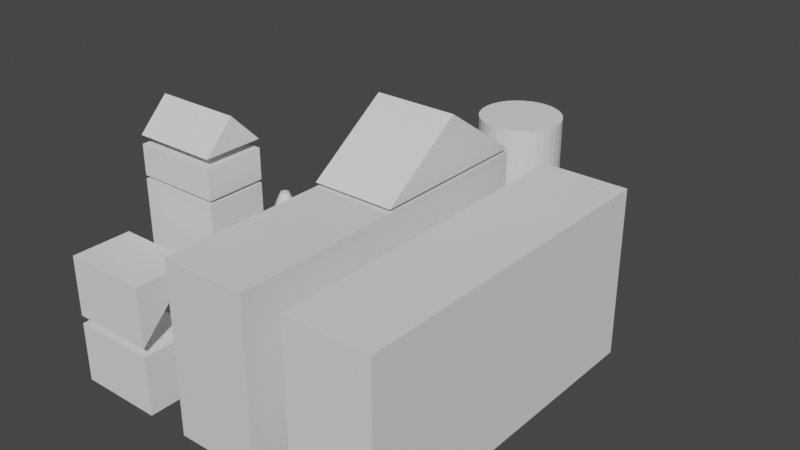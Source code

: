 # Source: PlayBlocks.blend  (saved by Blender 3.4.6; exported with 4.5.12 LTS)
import bpy
from mathutils import Matrix  # noqa: F401  (used for matrix-valued properties, if any)

bpy.ops.wm.read_factory_settings(use_empty=True)
scene = bpy.context.scene
scene.name = 'Scene'

# ---- collections
col_collection = bpy.data.collections.new('Collection'); scene.collection.children.link(col_collection)

# ---- materials (node trees are filled in below, after node groups)
mat_material = bpy.data.materials.new('Material')
mat_material.alpha_threshold = 0.0
mat_material.use_transparent_shadow = False
mat_material.roughness = 0.5
mat_material.line_color = (0.0, 0.0, 0.0, 1.0)

# ---- material node trees
mat_material.use_nodes = True; mat_material.node_tree.nodes.clear()
_N = mat_material.node_tree.nodes; _L = mat_material.node_tree.links
n0 = _N.new('ShaderNodeOutputMaterial'); n0.name = 'Material Output'; n0.location = (300, 300)
n1 = _N.new('ShaderNodeBsdfPrincipled'); n1.name = 'Principled BSDF'; n1.location = (10, 300)
n1.distribution = 'GGX'
n1.subsurface_method = 'RANDOM_WALK_SKIN'
n1.inputs[3].default_value = 1.45
n1.inputs[27].default_value = (0.0, 0.0, 0.0, 1.0)
n1.inputs[28].default_value = 1.0
_L.new(n1.outputs[0], n0.inputs[0])
n0.is_active_output = True

# ---- world
world_world = bpy.data.worlds.new('World'); scene.world = world_world
world_world.use_nodes = True; world_world.node_tree.nodes.clear()
_N = world_world.node_tree.nodes; _L = world_world.node_tree.links
n0 = _N.new('ShaderNodeOutputWorld'); n0.name = 'World Output'; n0.location = (300, 300)
n1 = _N.new('ShaderNodeBackground'); n1.name = 'Background'; n1.location = (10, 300)
n1.inputs[0].default_value = (0.05088, 0.05088, 0.05088, 1.0)
_L.new(n1.outputs[0], n0.inputs[0])
n0.is_active_output = True
world_world.color = (0.05088, 0.05088, 0.05088)
world_world.use_sun_shadow = False
world_world.sun_shadow_jitter_overblur = 0.0

# ---- meshes
me_cube = bpy.data.meshes.new('Cube')
me_cube.from_pydata([(1.0, 4.0, 2.295), (1.0, 4.0, -1.725), (1.0, -4.0, 2.295), (1.0, -4.0, -1.725), (-1.0, 4.0, 2.295), (-1.0, 4.0, -1.725), (-1.0, -4.0, 2.295), (-1.0, -4.0, -1.725), (-1.0, -2.295, -0.6589), (-1.0, -2.066, -0.1817), (-1.0, -1.757, 0.2366), (-1.0, -1.38, 0.5799), (-1.0, -0.9507, 0.835), (-1.0, -0.4847, 0.992), (-1.0, 0.4846, 0.992), (-1.0, 0.9507, 0.835), (-1.0, -2.069e-05, 1.045), (-1.0, -2.483, -1.725), (-1.0, -2.437, -1.177), (-1.0, 1.38, 0.5799), (-1.0, 2.295, -0.6589), (-1.0, 2.066, -0.1817), (-1.0, 2.484, -1.715), (-1.0, 2.437, -1.177), (-1.0, 1.757, 0.2366), (1.0, -0.9507, 0.835), (1.0, -0.4847, 0.992), (1.0, -2.069e-05, 1.045), (1.0, 0.4846, 0.992), (1.0, 1.38, 0.5799), (1.0, 1.757, 0.2366), (1.0, 2.295, -0.6589), (1.0, 2.066, -0.1817), (1.0, 0.9507, 0.835), (1.0, -2.484, -1.715), (1.0, -2.066, -0.1817), (1.0, -2.295, -0.6589), (1.0, -2.437, -1.177), (1.0, -1.38, 0.5799), (1.0, 2.437, -1.177), (1.0, 2.484, -1.715), (1.0, -1.757, 0.2366)], [], [(0, 4, 6, 2), (3, 2, 6, 7), (17, 7, 6, 4, 5, 22, 23, 20, 21, 24, 19, 15, 14, 16, 13, 12, 11, 10, 9, 8, 18), (3, 7, 17, 34), (22, 5, 1, 40), (40, 1, 0, 2, 3, 34, 37, 36, 35, 41, 38, 25, 26, 27, 28, 33, 29, 30, 32, 31, 39), (5, 4, 0, 1), (18, 37, 34, 17), (8, 36, 37, 18), (9, 35, 36, 8), (10, 41, 35, 9), (11, 38, 41, 10), (12, 25, 38, 11), (13, 26, 25, 12), (16, 27, 26, 13), (14, 28, 27, 16), (15, 33, 28, 14), (19, 29, 33, 15), (24, 30, 29, 19), (24, 21, 32, 30), (21, 20, 31, 32), (20, 23, 39, 31), (23, 22, 40, 39)])
_uv = me_cube.uv_layers.new(name='UVMap')
_uv.uv.foreach_set('vector', [0.625, 0.5, 0.875, 0.5, 0.875, 0.75, 0.625, 0.75, 0.375, 0.75, 0.625, 0.75, 0.625, 1.0, 0.375, 1.0, 0.375, 0.03877, 0.375, 0.0, 0.625, 0.0, 0.625, 0.25, 0.375, 0.25, 0.3756, 0.2113, 0.4091, 0.2096, 0.4413, 0.2047, 0.471, 0.1967, 0.497, 0.186, 0.5184, 0.1729, 0.5342, 0.158, 0.544, 0.1418, 0.5473, 0.125, 0.544, 0.1082, 0.5342, 0.09199, 0.5184, 0.07708, 0.497, 0.064, 0.471, 0.05328, 0.4413, 0.0453, 0.4091, 0.0404, 0.375, 0.75, 0.125, 0.75, 0.125, 0.7112, 0.375, 0.7112, 0.125, 0.5388, 0.125, 0.5, 0.375, 0.5, 0.375, 0.5388, 0.375, 0.5388, 0.375, 0.5, 0.625, 0.5, 0.625, 0.75, 0.375, 0.75, 0.3756, 0.7113, 0.4091, 0.7096, 0.4413, 0.7047, 0.471, 0.6967, 0.497, 0.686, 0.5184, 0.6729, 0.5342, 0.658, 0.544, 0.6418, 0.5473, 0.625, 0.544, 0.6082, 0.5342, 0.592, 0.5184, 0.5771, 0.497, 0.564, 0.471, 0.5533, 0.4413, 0.5453, 0.4091, 0.5404, 0.375, 0.25, 0.625, 0.25, 0.625, 0.5, 0.375, 0.5, 0.4687, 0.6594, 0.4688, 0.8406, 0.5, 0.8406, 0.5, 0.6594, 0.4375, 0.6594, 0.4375, 0.8406, 0.4688, 0.8406, 0.4687, 0.6594, 0.4062, 0.6594, 0.4062, 0.8406, 0.4375, 0.8406, 0.4375, 0.6594, 0.375, 0.6594, 0.375, 0.8406, 0.4062, 0.8406, 0.4062, 0.6594, 0.3438, 0.6594, 0.3438, 0.8406, 0.375, 0.8406, 0.375, 0.6594, 0.3125, 0.6594, 0.3125, 0.8406, 0.3438, 0.8406, 0.3438, 0.6594, 0.2812, 0.6594, 0.2812, 0.8406, 0.3125, 0.8406, 0.3125, 0.6594, 0.25, 0.6594, 0.25, 0.8406, 0.2812, 0.8406, 0.2812, 0.6594, 0.2188, 0.6594, 0.2188, 0.8406, 0.25, 0.8406, 0.25, 0.6594, 0.1875, 0.6594, 0.1875, 0.8406, 0.2188, 0.8406, 0.2188, 0.6594, 0.1562, 0.6594, 0.1562, 0.8406, 0.1875, 0.8406, 0.1875, 0.6594, 0.125, 0.6594, 0.125, 0.8406, 0.1562, 0.8406, 0.1562, 0.6594, 0.125, 0.6594, 0.09375, 0.6594, 0.09375, 0.8406, 0.125, 0.8406, 0.09375, 0.6594, 0.0625, 0.6594, 0.0625, 0.8406, 0.09375, 0.8406, 0.0625, 0.6594, 0.03125, 0.6594, 0.03125, 0.8406, 0.0625, 0.8406, 0.03125, 0.6594, 0.0, 0.6594, 0.0, 0.8406, 0.03125, 0.8406])
me_cube.materials.append(mat_material)
me_cube.use_mirror_vertex_groups = False
me_cube.update()
me_cube.normals_split_custom_set([tuple(v) for v in zip(*[iter([0.0, 0.0, 1.0, 0.0, 0.0, 1.0, 0.0, 0.0, 1.0, 0.0, 0.0, 1.0, 0.0, -1.0, 0.0, 0.0, -1.0, 0.0, 0.0, -1.0, 0.0, 0.0, -1.0, 0.0, -1.0, 8.356e-09, 0.0, -1.0, 8.356e-09, 0.0, -1.0, 8.356e-09, 0.0, -1.0, 8.356e-09, 0.0, -1.0, 8.356e-09, 0.0, -1.0, 8.356e-09, 0.0, -1.0, 8.356e-09, 0.0, -1.0, 8.356e-09, 0.0, -1.0, 8.356e-09, 0.0, -1.0, 8.356e-09, 0.0, -1.0, 8.356e-09, 0.0, -1.0, 8.356e-09, 0.0, -1.0, 8.356e-09, 0.0, -1.0, 8.356e-09, 0.0, -1.0, 8.356e-09, 0.0, -1.0, 8.356e-09, 0.0, -1.0, 8.356e-09, 0.0, -1.0, 8.356e-09, 0.0, -1.0, 8.356e-09, 0.0, -1.0, 8.356e-09, 0.0, -1.0, 8.356e-09, 0.0, 1.04e-05, 1.394e-05, -1.0, 1.95e-05, 2.528e-05, -1.0, 1.039e-05, 1.395e-05, -1.0, 1.923e-05, 2.548e-05, -1.0, 0.0, 1.322e-05, -1.0, 3.106e-07, 1.322e-05, -1.0, -3.092e-07, 1.322e-05, -1.0, 2.829e-10, 1.322e-05, -1.0, 1.0, 2.786e-09, 0.0, 1.0, 2.786e-09, 0.0, 1.0, 2.786e-09, 0.0, 1.0, 2.786e-09, 0.0, 1.0, 2.786e-09, 0.0, 1.0, 2.786e-09, 0.0, 1.0, 2.786e-09, 0.0, 1.0, 2.786e-09, 0.0, 1.0, 2.786e-09, 0.0, 1.0, 2.786e-09, 0.0, 1.0, 2.786e-09, 0.0, 1.0, 2.786e-09, 0.0, 1.0, 2.786e-09, 0.0, 1.0, 2.786e-09, 0.0, 1.0, 2.786e-09, 0.0, 1.0, 2.786e-09, 0.0, 1.0, 2.786e-09, 0.0, 1.0, 2.786e-09, 0.0, 1.0, 2.786e-09, 0.0, 1.0, 2.786e-09, 0.0, 1.0, 2.786e-09, 0.0, 0.0, 1.0, 0.0, 0.0, 1.0, 0.0, 0.0, 1.0, 0.0, 0.0, 1.0, 0.0, 3.171e-06, 0.9961, -0.08825, 2.708e-06, 0.9961, -0.08825, 3.18e-06, 0.9961, -0.08825, 2.596e-06, 0.9961, -0.08825, 0.0, 0.9647, -0.2634, 0.0, 0.9647, -0.2634, 0.0, 0.9647, -0.2634, 0.0, 0.9647, -0.2634, 0.0, 0.9011, -0.4335, 0.0, 0.9011, -0.4335, 0.0, 0.9011, -0.4335, 0.0, 0.9011, -0.4335, 0.0, 0.8044, -0.5941, 0.0, 0.8044, -0.5941, 0.0, 0.8044, -0.5941, 0.0, 0.8044, -0.5941, 0.0, 0.6738, -0.7389, 0.0, 0.6738, -0.7389, 0.0, 0.6738, -0.7389, 0.0, 0.6738, -0.7389, 0.0, 0.5106, -0.8598, 0.0, 0.5106, -0.8598, 0.0, 0.5106, -0.8598, 0.0, 0.5106, -0.8598, 0.0, 0.3194, -0.9476, 0.0, 0.3194, -0.9476, 0.0, 0.3194, -0.9476, 0.0, 0.3194, -0.9476, 0.0, 0.1088, -0.9941, 0.0, 0.1088, -0.9941, 0.0, 0.1088, -0.9941, 0.0, 0.1088, -0.9941, 0.0, -0.1088, -0.9941, 0.0, -0.1088, -0.9941, 0.0, -0.1088, -0.9941, 0.0, -0.1088, -0.9941, 0.0, -0.3194, -0.9476, 0.0, -0.3194, -0.9476, 0.0, -0.3194, -0.9476, 0.0, -0.3194, -0.9476, 0.0, -0.5106, -0.8598, 0.0, -0.5106, -0.8598, 0.0, -0.5106, -0.8598, 0.0, -0.5106, -0.8598, 0.0, -0.6738, -0.7389, 0.0, -0.6738, -0.7389, 0.0, -0.6738, -0.7389, 0.0, -0.6738, -0.7389, 0.0, -0.8044, -0.5941, 0.0, -0.8044, -0.5941, 0.0, -0.8044, -0.5941, 0.0, -0.8044, -0.5941, 0.0, -0.9011, -0.4335, 0.0, -0.9011, -0.4335, 0.0, -0.9011, -0.4335, 0.0, -0.9011, -0.4335, 0.0, -0.9647, -0.2634, 0.0, -0.9647, -0.2634, 0.0, -0.9647, -0.2634, 0.0, -0.9647, -0.2634, 0.0, -0.9961, -0.08826, 0.0, -0.9961, -0.08826, 0.0, -0.9961, -0.08826, 0.0, -0.9961, -0.08826])] * 3)])
me_cube_001 = bpy.data.meshes.new('Cube.001')
me_cube_001.from_pydata([(-1.0, 0.0, 0.6714), (1.0, 0.0, 0.6714), (-1.0, -1.0, -0.3357), (-1.0, 1.0, -0.3357), (1.0, 1.0, -0.3357), (1.0, -1.0, -0.3357)], [], [(1, 0, 2, 5), (2, 0, 3), (0, 1, 4, 3), (2, 3, 4, 5), (4, 1, 5)])
_uv = me_cube_001.uv_layers.new(name='UVMap')
_uv.uv.foreach_set('vector', [0.625, 0.625, 0.875, 0.625, 0.5, 1.0, 0.5, 0.75, 0.5, 0.0, 0.625, 0.125, 0.5, 0.25, 0.875, 0.625, 0.625, 0.625, 0.5, 0.5, 0.5, 0.25, 0.5, 1.0, 0.5, 0.25, 0.5, 0.5, 0.5, 0.75, 0.5, 0.5, 0.625, 0.625, 0.5, 0.75])
me_cube_001.update()
me_cube_002 = bpy.data.meshes.new('Cube.002')
me_cube_002.from_pydata([(-1.0, -1.0, -1.017), (-1.0, -1.0, 1.017), (-1.0, 1.0, -1.017), (-1.0, 1.0, 1.017), (1.0, -1.0, -1.017), (1.0, -1.0, 1.017), (1.0, 1.0, -1.017), (1.0, 1.0, 1.017)], [], [(0, 1, 3, 2), (2, 3, 7, 6), (6, 7, 5, 4), (4, 5, 1, 0), (2, 6, 4, 0), (7, 3, 1, 5)])
_uv = me_cube_002.uv_layers.new(name='UVMap')
_uv.uv.foreach_set('vector', [0.375, 0.0, 0.625, 0.0, 0.625, 0.25, 0.375, 0.25, 0.375, 0.25, 0.625, 0.25, 0.625, 0.5, 0.375, 0.5, 0.375, 0.5, 0.625, 0.5, 0.625, 0.75, 0.375, 0.75, 0.375, 0.75, 0.625, 0.75, 0.625, 1.0, 0.375, 1.0, 0.125, 0.5, 0.375, 0.5, 0.375, 0.75, 0.125, 0.75, 0.625, 0.5, 0.875, 0.5, 0.875, 0.75, 0.625, 0.75])
me_cube_002.update()
me_cube_003 = bpy.data.meshes.new('Cube.003')
me_cube_003.from_pydata([(-1.0, -1.333, 0.6766), (-1.0, 0.6667, -1.353), (-1.0, 0.6667, 0.6766), (1.0, -1.333, 0.6766), (1.0, 0.6667, -1.353), (1.0, 0.6667, 0.6766)], [], [(1, 0, 2), (1, 2, 5, 4), (4, 5, 3), (5, 2, 0, 3), (1, 4, 3, 0)])
_uv = me_cube_003.uv_layers.new(name='UVMap')
_uv.uv.foreach_set('vector', [0.375, 0.25, 0.625, 0.0, 0.625, 0.25, 0.375, 0.25, 0.625, 0.25, 0.625, 0.5, 0.375, 0.5, 0.375, 0.5, 0.625, 0.5, 0.625, 0.75, 0.625, 0.5, 0.875, 0.5, 0.875, 0.75, 0.625, 0.75, 0.125, 0.5, 0.375, 0.5, 0.625, 0.75, 0.625, 1.0])
me_cube_003.update()
me_cube_004 = bpy.data.meshes.new('Cube.004')
me_cube_004.from_pydata([(-1.0, -0.6667, -1.343), (-1.0, -0.6667, 0.6714), (-1.0, 1.333, 0.6714), (1.0, -0.6667, -1.343), (1.0, -0.6667, 0.6714), (1.0, 1.333, 0.6714)], [], [(0, 1, 2), (5, 4, 3), (3, 4, 1, 0), (5, 2, 1, 4), (5, 3, 0, 2)])
_uv = me_cube_004.uv_layers.new(name='UVMap')
_uv.uv.foreach_set('vector', [0.375, 0.0, 0.625, 0.0, 0.625, 0.25, 0.625, 0.5, 0.625, 0.75, 0.375, 0.75, 0.375, 0.75, 0.625, 0.75, 0.625, 1.0, 0.375, 1.0, 0.625, 0.5, 0.875, 0.5, 0.875, 0.75, 0.625, 0.75, 0.625, 0.5, 0.375, 0.75, 0.125, 0.75, 0.625, 0.25])
me_cube_004.update()
me_cylinder_001 = bpy.data.meshes.new('Cylinder.001')
me_cylinder_001.from_pydata([(0.0, 1.0, -1.0), (0.0, 1.0, 1.005), (0.1951, 0.9808, -1.0), (0.1951, 0.9808, 1.005), (0.3827, 0.9239, -1.0), (0.3827, 0.9239, 1.005), (0.5556, 0.8315, -1.0), (0.5556, 0.8315, 1.005), (0.7071, 0.7071, -1.0), (0.7071, 0.7071, 1.005), (0.8315, 0.5556, -1.0), (0.8315, 0.5556, 1.005), (0.9239, 0.3827, -1.0), (0.9239, 0.3827, 1.005), (0.9808, 0.1951, -1.0), (0.9808, 0.1951, 1.005), (1.0, 0.0, -1.0), (1.0, 0.0, 1.005), (0.9808, -0.1951, -1.0), (0.9808, -0.1951, 1.005), (0.9239, -0.3827, -1.0), (0.9239, -0.3827, 1.005), (0.8315, -0.5556, -1.0), (0.8315, -0.5556, 1.005), (0.7071, -0.7071, -1.0), (0.7071, -0.7071, 1.005), (0.5556, -0.8315, -1.0), (0.5556, -0.8315, 1.005), (0.3827, -0.9239, -1.0), (0.3827, -0.9239, 1.005), (0.1951, -0.9808, -1.0), (0.1951, -0.9808, 1.005), (0.0, -1.0, -1.0), (0.0, -1.0, 1.005), (-0.1951, -0.9808, -1.0), (-0.1951, -0.9808, 1.005), (-0.3827, -0.9239, -1.0), (-0.3827, -0.9239, 1.005), (-0.5556, -0.8315, -1.0), (-0.5556, -0.8315, 1.005), (-0.7071, -0.7071, -1.0), (-0.7071, -0.7071, 1.005), (-0.8315, -0.5556, -1.0), (-0.8315, -0.5556, 1.005), (-0.9239, -0.3827, -1.0), (-0.9239, -0.3827, 1.005), (-0.9808, -0.1951, -1.0), (-0.9808, -0.1951, 1.005), (-1.0, 0.0, -1.0), (-1.0, 0.0, 1.005), (-0.9808, 0.1951, -1.0), (-0.9808, 0.1951, 1.005), (-0.9239, 0.3827, -1.0), (-0.9239, 0.3827, 1.005), (-0.8315, 0.5556, -1.0), (-0.8315, 0.5556, 1.005), (-0.7071, 0.7071, -1.0), (-0.7071, 0.7071, 1.005), (-0.5556, 0.8315, -1.0), (-0.5556, 0.8315, 1.005), (-0.3827, 0.9239, -1.0), (-0.3827, 0.9239, 1.005), (-0.1951, 0.9808, -1.0), (-0.1951, 0.9808, 1.005)], [], [(0, 1, 3, 2), (2, 3, 5, 4), (4, 5, 7, 6), (6, 7, 9, 8), (8, 9, 11, 10), (10, 11, 13, 12), (12, 13, 15, 14), (14, 15, 17, 16), (16, 17, 19, 18), (18, 19, 21, 20), (20, 21, 23, 22), (22, 23, 25, 24), (24, 25, 27, 26), (26, 27, 29, 28), (28, 29, 31, 30), (30, 31, 33, 32), (32, 33, 35, 34), (34, 35, 37, 36), (36, 37, 39, 38), (38, 39, 41, 40), (40, 41, 43, 42), (42, 43, 45, 44), (44, 45, 47, 46), (46, 47, 49, 48), (48, 49, 51, 50), (50, 51, 53, 52), (52, 53, 55, 54), (54, 55, 57, 56), (56, 57, 59, 58), (58, 59, 61, 60), (3, 1, 63, 61, 59, 57, 55, 53, 51, 49, 47, 45, 43, 41, 39, 37, 35, 33, 31, 29, 27, 25, 23, 21, 19, 17, 15, 13, 11, 9, 7, 5), (60, 61, 63, 62), (62, 63, 1, 0), (0, 2, 4, 6, 8, 10, 12, 14, 16, 18, 20, 22, 24, 26, 28, 30, 32, 34, 36, 38, 40, 42, 44, 46, 48, 50, 52, 54, 56, 58, 60, 62)])
_uv = me_cylinder_001.uv_layers.new(name='UVMap')
_uv.uv.foreach_set('vector', [1.0, 0.5, 1.0, 1.0, 0.9688, 1.0, 0.9688, 0.5, 0.9688, 0.5, 0.9688, 1.0, 0.9375, 1.0, 0.9375, 0.5, 0.9375, 0.5, 0.9375, 1.0, 0.9062, 1.0, 0.9062, 0.5, 0.9062, 0.5, 0.9062, 1.0, 0.875, 1.0, 0.875, 0.5, 0.875, 0.5, 0.875, 1.0, 0.8438, 1.0, 0.8438, 0.5, 0.8438, 0.5, 0.8438, 1.0, 0.8125, 1.0, 0.8125, 0.5, 0.8125, 0.5, 0.8125, 1.0, 0.7812, 1.0, 0.7812, 0.5, 0.7812, 0.5, 0.7812, 1.0, 0.75, 1.0, 0.75, 0.5, 0.75, 0.5, 0.75, 1.0, 0.7188, 1.0, 0.7188, 0.5, 0.7188, 0.5, 0.7188, 1.0, 0.6875, 1.0, 0.6875, 0.5, 0.6875, 0.5, 0.6875, 1.0, 0.6562, 1.0, 0.6562, 0.5, 0.6562, 0.5, 0.6562, 1.0, 0.625, 1.0, 0.625, 0.5, 0.625, 0.5, 0.625, 1.0, 0.5938, 1.0, 0.5938, 0.5, 0.5938, 0.5, 0.5938, 1.0, 0.5625, 1.0, 0.5625, 0.5, 0.5625, 0.5, 0.5625, 1.0, 0.5312, 1.0, 0.5312, 0.5, 0.5312, 0.5, 0.5312, 1.0, 0.5, 1.0, 0.5, 0.5, 0.5, 0.5, 0.5, 1.0, 0.4688, 1.0, 0.4688, 0.5, 0.4688, 0.5, 0.4688, 1.0, 0.4375, 1.0, 0.4375, 0.5, 0.4375, 0.5, 0.4375, 1.0, 0.4062, 1.0, 0.4062, 0.5, 0.4062, 0.5, 0.4062, 1.0, 0.375, 1.0, 0.375, 0.5, 0.375, 0.5, 0.375, 1.0, 0.3438, 1.0, 0.3438, 0.5, 0.3438, 0.5, 0.3438, 1.0, 0.3125, 1.0, 0.3125, 0.5, 0.3125, 0.5, 0.3125, 1.0, 0.2812, 1.0, 0.2812, 0.5, 0.2812, 0.5, 0.2812, 1.0, 0.25, 1.0, 0.25, 0.5, 0.25, 0.5, 0.25, 1.0, 0.2188, 1.0, 0.2188, 0.5, 0.2188, 0.5, 0.2188, 1.0, 0.1875, 1.0, 0.1875, 0.5, 0.1875, 0.5, 0.1875, 1.0, 0.1562, 1.0, 0.1562, 0.5, 0.1562, 0.5, 0.1562, 1.0, 0.125, 1.0, 0.125, 0.5, 0.125, 0.5, 0.125, 1.0, 0.09375, 1.0, 0.09375, 0.5, 0.09375, 0.5, 0.09375, 1.0, 0.0625, 1.0, 0.0625, 0.5, 0.2968, 0.4854, 0.25, 0.49, 0.2032, 0.4854, 0.1582, 0.4717, 0.1167, 0.4496, 0.08029, 0.4197, 0.05045, 0.3833, 0.02827, 0.3418, 0.01461, 0.2968, 0.01, 0.25, 0.01461, 0.2032, 0.02827, 0.1582, 0.05045, 0.1167, 0.08029, 0.08029, 0.1167, 0.05045, 0.1582, 0.02827, 0.2032, 0.01461, 0.25, 0.01, 0.2968, 0.01461, 0.3418, 0.02827, 0.3833, 0.05045, 0.4197, 0.08029, 0.4496, 0.1167, 0.4717, 0.1582, 0.4854, 0.2032, 0.49, 0.25, 0.4854, 0.2968, 0.4717, 0.3418, 0.4496, 0.3833, 0.4197, 0.4197, 0.3833, 0.4496, 0.3418, 0.4717, 0.0625, 0.5, 0.0625, 1.0, 0.03125, 1.0, 0.03125, 0.5, 0.03125, 0.5, 0.03125, 1.0, 0.0, 1.0, 0.0, 0.5, 0.75, 0.49, 0.7968, 0.4854, 0.8418, 0.4717, 0.8833, 0.4496, 0.9197, 0.4197, 0.9496, 0.3833, 0.9717, 0.3418, 0.9854, 0.2968, 0.99, 0.25, 0.9854, 0.2032, 0.9717, 0.1582, 0.9496, 0.1167, 0.9197, 0.08029, 0.8833, 0.05045, 0.8418, 0.02827, 0.7968, 0.01461, 0.75, 0.01, 0.7032, 0.01461, 0.6582, 0.02827, 0.6167, 0.05045, 0.5803, 0.08029, 0.5504, 0.1167, 0.5283, 0.1582, 0.5146, 0.2032, 0.51, 0.25, 0.5146, 0.2968, 0.5283, 0.3418, 0.5504, 0.3833, 0.5803, 0.4197, 0.6167, 0.4496, 0.6582, 0.4717, 0.7032, 0.4854])
me_cylinder_001.update()
me_cube_005 = bpy.data.meshes.new('Cube.005')
me_cube_005.from_pydata([(-1.0, -1.0, -1.007), (-1.0, -1.0, 1.007), (-1.0, 1.0, -1.007), (-1.0, 1.0, 1.007), (1.0, -1.0, -1.007), (1.0, -1.0, 1.007), (1.0, 1.0, -1.007), (1.0, 1.0, 1.007)], [], [(0, 1, 3, 2), (2, 3, 7, 6), (6, 7, 5, 4), (4, 5, 1, 0), (2, 6, 4, 0), (7, 3, 1, 5)])
_uv = me_cube_005.uv_layers.new(name='UVMap')
_uv.uv.foreach_set('vector', [0.375, 0.0, 0.625, 0.0, 0.625, 0.25, 0.375, 0.25, 0.375, 0.25, 0.625, 0.25, 0.625, 0.5, 0.375, 0.5, 0.375, 0.5, 0.625, 0.5, 0.625, 0.75, 0.375, 0.75, 0.375, 0.75, 0.625, 0.75, 0.625, 1.0, 0.375, 1.0, 0.125, 0.5, 0.375, 0.5, 0.375, 0.75, 0.125, 0.75, 0.625, 0.5, 0.875, 0.5, 0.875, 0.75, 0.625, 0.75])
me_cube_005.update()
me_cube_006 = bpy.data.meshes.new('Cube.006')
me_cube_006.from_pydata([(-1.0, -1.0, -0.4029), (-1.0, 1.0, -0.4029), (1.0, -1.0, -0.4029), (1.0, 1.0, -0.4029), (-1.0, 0.0, -0.4029), (1.0, 0.0, -0.4029), (-1.0, -1.0, 0.6043), (-1.0, 1.0, 0.6043), (1.0, 1.0, 0.6043), (1.0, -1.0, 0.6043)], [], [(4, 5, 2, 0), (1, 3, 5, 4), (6, 7, 1, 4, 0), (2, 9, 6, 0), (1, 7, 8, 3), (6, 9, 8, 7), (8, 9, 2, 5, 3)])
_uv = me_cube_006.uv_layers.new(name='UVMap')
_uv.uv.foreach_set('vector', [0.125, 0.625, 0.375, 0.625, 0.375, 0.75, 0.125, 0.75, 0.125, 0.5, 0.375, 0.5, 0.375, 0.625, 0.125, 0.625, 0.5, 0.0, 0.5, 0.25, 0.375, 0.25, 0.375, 0.125, 0.375, 0.0, 0.375, 0.75, 0.5, 0.75, 0.5, 1.0, 0.375, 1.0, 0.375, 0.25, 0.5, 0.25, 0.5, 0.5, 0.375, 0.5, 0.5, 1.0, 0.5, 0.75, 0.5, 0.5, 0.5, 0.25, 0.5, 0.5, 0.5, 0.75, 0.375, 0.75, 0.375, 0.625, 0.375, 0.5])
me_cube_006.update()
me_cylinder_002 = bpy.data.meshes.new('Cylinder.002')
me_cylinder_002.from_pydata([(4.191e-09, 1.0, -0.9525), (1.509e-08, 0.1, 0.9525), (0.1951, 0.9808, -0.9525), (0.01951, 0.09808, 0.9525), (0.3827, 0.9239, -0.9525), (0.03827, 0.09239, 0.9525), (0.5556, 0.8315, -0.9525), (0.05556, 0.08315, 0.9525), (0.7071, 0.7071, -0.9525), (0.07071, 0.07071, 0.9525), (0.8315, 0.5556, -0.9525), (0.08315, 0.05556, 0.9525), (0.9239, 0.3827, -0.9525), (0.09239, 0.03827, 0.9525), (0.9808, 0.1951, -0.9525), (0.09808, 0.01951, 0.9525), (1.0, -6.519e-09, -0.9525), (0.1, -6.519e-09, 0.9525), (0.9808, -0.1951, -0.9525), (0.09808, -0.01951, 0.9525), (0.9239, -0.3827, -0.9525), (0.09239, -0.03827, 0.9525), (0.8315, -0.5556, -0.9525), (0.08315, -0.05556, 0.9525), (0.7071, -0.7071, -0.9525), (0.07071, -0.07071, 0.9525), (0.5556, -0.8315, -0.9525), (0.05556, -0.08315, 0.9525), (0.3827, -0.9239, -0.9525), (0.03827, -0.09239, 0.9525), (0.1951, -0.9808, -0.9525), (0.01951, -0.09808, 0.9525), (4.191e-09, -1.0, -0.9525), (1.509e-08, -0.1, 0.9525), (-0.1951, -0.9808, -0.9525), (-0.01951, -0.09808, 0.9525), (-0.3827, -0.9239, -0.9525), (-0.03827, -0.09239, 0.9525), (-0.5556, -0.8315, -0.9525), (-0.05556, -0.08315, 0.9525), (-0.7071, -0.7071, -0.9525), (-0.07071, -0.07071, 0.9525), (-0.8315, -0.5556, -0.9525), (-0.08315, -0.05556, 0.9525), (-0.9239, -0.3827, -0.9525), (-0.09239, -0.03827, 0.9525), (-0.9808, -0.1951, -0.9525), (-0.09808, -0.01951, 0.9525), (-1.0, -6.519e-09, -0.9525), (-0.1, -6.519e-09, 0.9525), (-0.9808, 0.1951, -0.9525), (-0.09808, 0.01951, 0.9525), (-0.9239, 0.3827, -0.9525), (-0.09239, 0.03827, 0.9525), (-0.8315, 0.5556, -0.9525), (-0.08315, 0.05556, 0.9525), (-0.7071, 0.7071, -0.9525), (-0.07071, 0.07071, 0.9525), (-0.5556, 0.8315, -0.9525), (-0.05556, 0.08315, 0.9525), (-0.3827, 0.9239, -0.9525), (-0.03827, 0.09239, 0.9525), (-0.1951, 0.9808, -0.9525), (-0.01951, 0.09808, 0.9525)], [], [(0, 1, 3, 2), (2, 3, 5, 4), (4, 5, 7, 6), (6, 7, 9, 8), (8, 9, 11, 10), (10, 11, 13, 12), (12, 13, 15, 14), (14, 15, 17, 16), (16, 17, 19, 18), (18, 19, 21, 20), (20, 21, 23, 22), (22, 23, 25, 24), (24, 25, 27, 26), (26, 27, 29, 28), (28, 29, 31, 30), (30, 31, 33, 32), (32, 33, 35, 34), (34, 35, 37, 36), (36, 37, 39, 38), (38, 39, 41, 40), (40, 41, 43, 42), (42, 43, 45, 44), (44, 45, 47, 46), (46, 47, 49, 48), (48, 49, 51, 50), (50, 51, 53, 52), (52, 53, 55, 54), (54, 55, 57, 56), (56, 57, 59, 58), (58, 59, 61, 60), (60, 61, 63, 62), (62, 63, 1, 0), (0, 2, 4, 6, 8, 10, 12, 14, 16, 18, 20, 22, 24, 26, 28, 30, 32, 34, 36, 38, 40, 42, 44, 46, 48, 50, 52, 54, 56, 58, 60, 62), (5, 3, 1, 63, 61, 59, 57, 55, 53, 51, 49, 47, 45, 43, 41, 39, 37, 35, 33, 31, 29, 27, 25, 23, 21, 19, 17, 15, 13, 11, 9, 7)])
_uv = me_cylinder_002.uv_layers.new(name='UVMap')
_uv.uv.foreach_set('vector', [1.0, 0.5, 1.0, 1.0, 0.9688, 1.0, 0.9688, 0.5, 0.9688, 0.5, 0.9688, 1.0, 0.9375, 1.0, 0.9375, 0.5, 0.9375, 0.5, 0.9375, 1.0, 0.9062, 1.0, 0.9062, 0.5, 0.9062, 0.5, 0.9062, 1.0, 0.875, 1.0, 0.875, 0.5, 0.875, 0.5, 0.875, 1.0, 0.8438, 1.0, 0.8438, 0.5, 0.8438, 0.5, 0.8438, 1.0, 0.8125, 1.0, 0.8125, 0.5, 0.8125, 0.5, 0.8125, 1.0, 0.7812, 1.0, 0.7812, 0.5, 0.7812, 0.5, 0.7812, 1.0, 0.75, 1.0, 0.75, 0.5, 0.75, 0.5, 0.75, 1.0, 0.7188, 1.0, 0.7188, 0.5, 0.7188, 0.5, 0.7188, 1.0, 0.6875, 1.0, 0.6875, 0.5, 0.6875, 0.5, 0.6875, 1.0, 0.6562, 1.0, 0.6562, 0.5, 0.6562, 0.5, 0.6562, 1.0, 0.625, 1.0, 0.625, 0.5, 0.625, 0.5, 0.625, 1.0, 0.5938, 1.0, 0.5938, 0.5, 0.5938, 0.5, 0.5938, 1.0, 0.5625, 1.0, 0.5625, 0.5, 0.5625, 0.5, 0.5625, 1.0, 0.5312, 1.0, 0.5312, 0.5, 0.5312, 0.5, 0.5312, 1.0, 0.5, 1.0, 0.5, 0.5, 0.5, 0.5, 0.5, 1.0, 0.4688, 1.0, 0.4688, 0.5, 0.4688, 0.5, 0.4688, 1.0, 0.4375, 1.0, 0.4375, 0.5, 0.4375, 0.5, 0.4375, 1.0, 0.4062, 1.0, 0.4062, 0.5, 0.4062, 0.5, 0.4062, 1.0, 0.375, 1.0, 0.375, 0.5, 0.375, 0.5, 0.375, 1.0, 0.3438, 1.0, 0.3438, 0.5, 0.3438, 0.5, 0.3438, 1.0, 0.3125, 1.0, 0.3125, 0.5, 0.3125, 0.5, 0.3125, 1.0, 0.2812, 1.0, 0.2812, 0.5, 0.2812, 0.5, 0.2812, 1.0, 0.25, 1.0, 0.25, 0.5, 0.25, 0.5, 0.25, 1.0, 0.2188, 1.0, 0.2188, 0.5, 0.2188, 0.5, 0.2188, 1.0, 0.1875, 1.0, 0.1875, 0.5, 0.1875, 0.5, 0.1875, 1.0, 0.1562, 1.0, 0.1562, 0.5, 0.1562, 0.5, 0.1562, 1.0, 0.125, 1.0, 0.125, 0.5, 0.125, 0.5, 0.125, 1.0, 0.09375, 1.0, 0.09375, 0.5, 0.09375, 0.5, 0.09375, 1.0, 0.0625, 1.0, 0.0625, 0.5, 0.0625, 0.5, 0.0625, 1.0, 0.03125, 1.0, 0.03125, 0.5, 0.03125, 0.5, 0.03125, 1.0, 0.0, 1.0, 0.0, 0.5, 0.75, 0.49, 0.7968, 0.4854, 0.8418, 0.4717, 0.8833, 0.4496, 0.9197, 0.4197, 0.9496, 0.3833, 0.9717, 0.3418, 0.9854, 0.2968, 0.99, 0.25, 0.9854, 0.2032, 0.9717, 0.1582, 0.9496, 0.1167, 0.9197, 0.08029, 0.8833, 0.05045, 0.8418, 0.02827, 0.7968, 0.01461, 0.75, 0.01, 0.7032, 0.01461, 0.6582, 0.02827, 0.6167, 0.05045, 0.5803, 0.08029, 0.5504, 0.1167, 0.5283, 0.1582, 0.5146, 0.2032, 0.51, 0.25, 0.5146, 0.2968, 0.5283, 0.3418, 0.5504, 0.3833, 0.5803, 0.4197, 0.6167, 0.4496, 0.6582, 0.4717, 0.7032, 0.4854, 0.3418, 0.4717, 0.2968, 0.4854, 0.25, 0.49, 0.2032, 0.4854, 0.1582, 0.4717, 0.1167, 0.4496, 0.08029, 0.4197, 0.05045, 0.3833, 0.02827, 0.3418, 0.01461, 0.2968, 0.01, 0.25, 0.01461, 0.2032, 0.02827, 0.1582, 0.05045, 0.1167, 0.08029, 0.08029, 0.1167, 0.05045, 0.1582, 0.02827, 0.2032, 0.01461, 0.25, 0.01, 0.2968, 0.01461, 0.3418, 0.02827, 0.3833, 0.05045, 0.4197, 0.08029, 0.4496, 0.1167, 0.4717, 0.1582, 0.4854, 0.2032, 0.49, 0.25, 0.4854, 0.2968, 0.4717, 0.3418, 0.4496, 0.3833, 0.4197, 0.4197, 0.3833, 0.4496])
me_cylinder_002.update()
me_cube_007 = bpy.data.meshes.new('Cube.007')
me_cube_007.from_pydata([(-1.0, 0.6667, -1.017), (-1.0, 0.6667, 1.017), (1.0, 0.6667, -1.017), (1.0, 0.6667, 1.017), (-1.0, -1.333, 0.0), (1.0, -1.333, 0.0)], [], [(0, 2, 5, 4), (0, 4, 1), (0, 1, 3, 2), (3, 1, 4, 5), (2, 3, 5)])
_uv = me_cube_007.uv_layers.new(name='UVMap')
_uv.uv.foreach_set('vector', [0.125, 0.5, 0.375, 0.5, 0.5, 0.75, 0.5, 1.0, 0.375, 0.25, 0.5, 0.0, 0.625, 0.25, 0.375, 0.25, 0.625, 0.25, 0.625, 0.5, 0.375, 0.5, 0.625, 0.5, 0.875, 0.5, 0.5, 1.0, 0.5, 0.75, 0.375, 0.5, 0.625, 0.5, 0.5, 0.75])
me_cube_007.update()
me_cube_008 = bpy.data.meshes.new('Cube.008')
me_cube_008.from_pydata([(-0.995, -1.039, -1.017), (-0.995, -1.039, 1.017), (-1.005, 1.039, -1.017), (-1.005, 1.039, 1.017), (1.005, -1.039, -1.017), (1.005, -1.039, 1.017), (0.995, 1.039, -1.017), (0.995, 1.039, 1.017)], [], [(0, 1, 3, 2), (2, 3, 7, 6), (6, 7, 5, 4), (4, 5, 1, 0), (2, 6, 4, 0), (7, 3, 1, 5)])
_uv = me_cube_008.uv_layers.new(name='UVMap')
_uv.uv.foreach_set('vector', [0.375, 0.0, 0.625, 0.0, 0.625, 0.25, 0.375, 0.25, 0.375, 0.25, 0.625, 0.25, 0.625, 0.5, 0.375, 0.5, 0.375, 0.5, 0.625, 0.5, 0.625, 0.75, 0.375, 0.75, 0.375, 0.75, 0.625, 0.75, 0.625, 1.0, 0.375, 1.0, 0.125, 0.5, 0.375, 0.5, 0.375, 0.75, 0.125, 0.75, 0.625, 0.5, 0.875, 0.5, 0.875, 0.75, 0.625, 0.75])
me_cube_008.update()

# ---- objects
ob_cube = bpy.data.objects.new('Cube', me_cube)
ob_cube_001 = bpy.data.objects.new('Cube.001', me_cube_001)
ob_cube_002 = bpy.data.objects.new('Cube.002', me_cube_002)
ob_cube_003 = bpy.data.objects.new('Cube.003', me_cube_003)
ob_cube_004 = bpy.data.objects.new('Cube.004', me_cube_004)
ob_cylinder = bpy.data.objects.new('Cylinder', me_cylinder_001)
ob_cube_005 = bpy.data.objects.new('Cube.005', me_cube_005)
ob_cube_006 = bpy.data.objects.new('Cube.006', me_cube_006)
ob_cylinder_001 = bpy.data.objects.new('Cylinder.001', me_cylinder_002)
ob_cube_007 = bpy.data.objects.new('Cube.007', me_cube_007)
ob_cube_008 = bpy.data.objects.new('Cube.008', me_cube_008)

# ---- transforms, parenting, visibility, modifiers, constraints
ob_cube.location = (1.589e-07, 2.069e-05, 1.715)
ob_cube.lock_rotations_4d = False
ob_cube.empty_display_type = 'ARROWS'
ob_cube.lineart.crease_threshold = 0.0
ob_cube_001.location = (-3.0, -1.3, 5.23)
ob_cube_001.scale = (1.001, 0.7, 0.7)
ob_cube_002.location = (-3.0, -1.3, 2.006)
ob_cube_002.scale = (1.001, 0.7, 1.971)
ob_cube_003.location = (-3.0, 2.667, 0.4667)
ob_cube_003.rotation_euler = (-1.571, -0.0, 0.0)
ob_cube_003.scale = (1.001, 0.7, 1.971)
ob_cube_004.location = (-3.0, -3.533, 2.53)
ob_cube_004.scale = (1.001, 0.7, 0.7)
ob_cylinder.location = (0.0, 6.0, 2.0)
ob_cylinder.scale = (1.0, 1.0, 2.0)
ob_cube_005.location = (-3.0, -3.3, 0.695)
ob_cube_005.scale = (1.001, 0.7, 0.7)
ob_cube_006.location = (-3.0, -1.3, 4.372)
ob_cube_006.scale = (1.001, 0.7, 0.7)
ob_cylinder_001.location = (-3.0, 1.0, 1.952)
ob_cube_007.location = (-2.384e-07, 1.994, 4.567)
ob_cube_007.rotation_euler = (-1.571, -0.0, 0.0)
ob_cube_007.scale = (1.001, 0.7, 1.971)
ob_cube_008.location = (2.995, 1.49e-08, 2.006)
ob_cube_008.scale = (1.001, -3.85, 1.971)

# ---- collection membership
col_collection.objects.link(ob_cube)
col_collection.objects.link(ob_cube_001)
col_collection.objects.link(ob_cube_002)
col_collection.objects.link(ob_cube_003)
col_collection.objects.link(ob_cube_004)
col_collection.objects.link(ob_cylinder)
col_collection.objects.link(ob_cube_005)
col_collection.objects.link(ob_cube_006)
col_collection.objects.link(ob_cylinder_001)
col_collection.objects.link(ob_cube_007)
col_collection.objects.link(ob_cube_008)

# ---- scene / render settings (as saved in the file)
scene.frame_start = 1; scene.frame_end = 250; scene.frame_set(0)
scene.render.engine = 'BLENDER_EEVEE_NEXT'
scene.cycles.sampling_pattern = 'TABULATED_SOBOL'
scene.cycles.use_light_tree = False
scene.view_settings.view_transform = 'Filmic'
bpy.context.view_layer.update()

# ---- added for rendering (the .blend has no active camera and no usable light): camera, sun
cam_auto = bpy.data.cameras.new('AutoCamera')
cam_auto.lens = 50.0
cam_auto.sensor_width = 36.0
cam_auto.clip_end = 1000.0
ob_auto_camera = bpy.data.objects.new('AutoCamera', cam_auto)
scene.collection.objects.link(ob_auto_camera)
ob_auto_camera.location = (13.6494, -14.8792, 13.7645)
ob_auto_camera.rotation_euler = (1.09748, -7.21219e-08, 0.694738)
scene.camera = ob_auto_camera
light_auto_sun = bpy.data.lights.new('AutoSun', 'SUN')
light_auto_sun.energy = 3.0
light_auto_sun.angle = 0.0523599
ob_auto_sun = bpy.data.objects.new('AutoSun', light_auto_sun)
scene.collection.objects.link(ob_auto_sun)
ob_auto_sun.rotation_euler = (0.872665, 0.174533, 0.523599)
bpy.context.view_layer.update()

